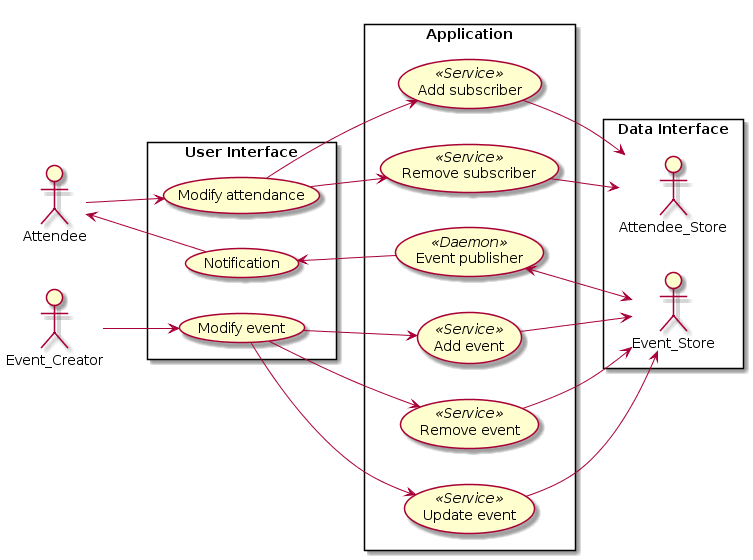

The diagram above was rendered by PlantUML. Its source (embedded in the PNG):
@startuml
left to right direction
skinparam packageStyle rectangle

actor Attendee
actor Event_Creator

rectangle "Data Interface" {
actor Attendee_Store
actor Event_Store
}

rectangle "User Interface" {
	Attendee --> (Modify attendance)
	(Notification) --> Attendee

	Event_Creator --> (Modify event)
}

rectangle Application {
	(Add subscriber) << Service >>
	(Modify attendance) --> (Add subscriber)
	(Remove subscriber) << Service >>
	(Modify attendance) --> (Remove subscriber)
	(Add subscriber) --> Attendee_Store
	(Remove subscriber) --> Attendee_Store
	(Event publisher) << Daemon >>
	(Event publisher) --> (Notification)
	(Event publisher) <--> Event_Store

	(Add event) << Service >>
	(Modify event) --> (Add event)
	(Remove event) << Service >>
	(Modify event) --> (Remove event)
	(Update event) << Service >>
	(Modify event) --> (Update event)
	(Add event) --> Event_Store
	(Remove event) --> Event_Store
	(Update event) --> Event_Store
}
@enduml